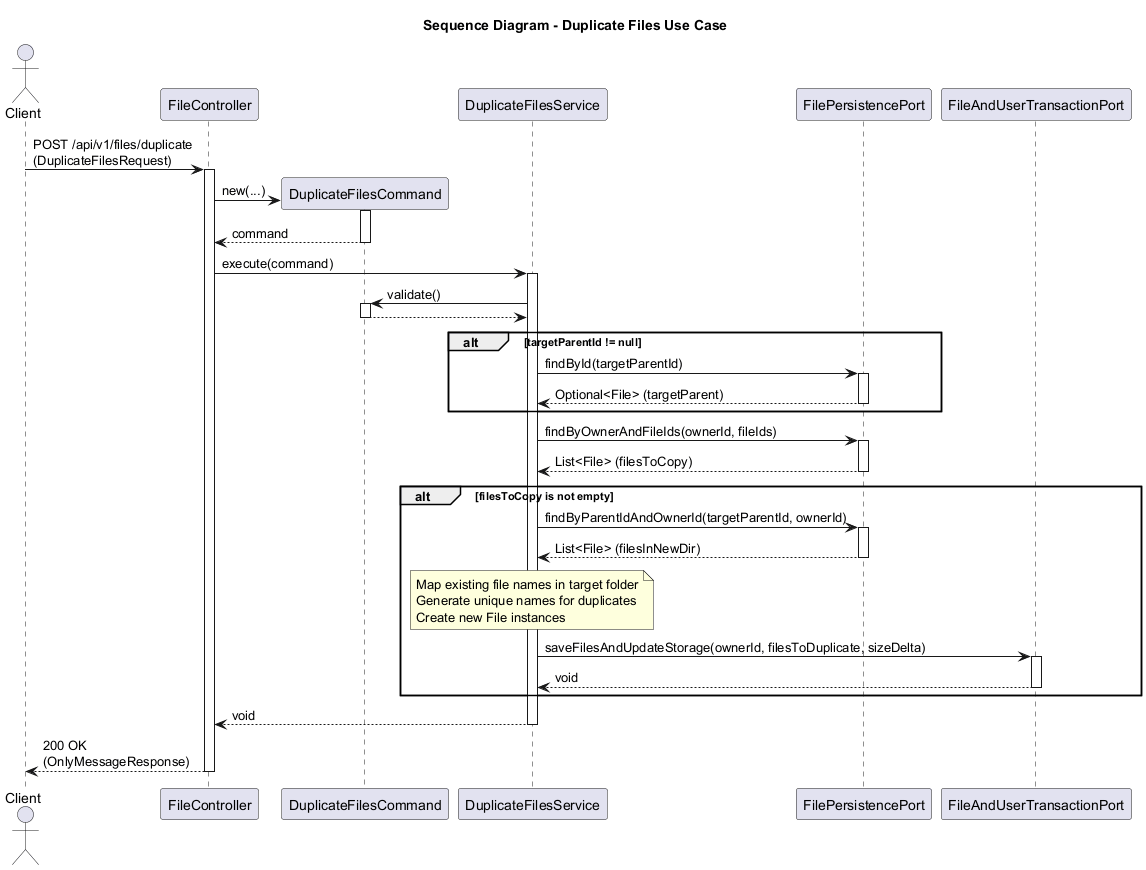

The diagram above was rendered by PlantUML. Its source (embedded in the PNG):
@startuml
title Sequence Diagram - Duplicate Files Use Case

actor Client
participant "FileController" as Controller
participant "DuplicateFilesCommand" as Command
participant "DuplicateFilesService" as Service
participant "FilePersistencePort" as FilePort
participant "FileAndUserTransactionPort" as TransactionPort

Client -> Controller: POST /api/v1/files/duplicate\n(DuplicateFilesRequest)
activate Controller

Controller -> Command **: new(...)
activate Command
Command --> Controller: command
deactivate Command

Controller -> Service: execute(command)
activate Service

Service -> Command: validate()
activate Command
Command --> Service
deactivate Command

alt targetParentId != null
    Service -> FilePort: findById(targetParentId)
    activate FilePort
    FilePort --> Service: Optional<File> (targetParent)
    deactivate FilePort
end

Service -> FilePort: findByOwnerAndFileIds(ownerId, fileIds)
activate FilePort
FilePort --> Service: List<File> (filesToCopy)
deactivate FilePort

alt filesToCopy is not empty
    Service -> FilePort: findByParentIdAndOwnerId(targetParentId, ownerId)
    activate FilePort
    FilePort --> Service: List<File> (filesInNewDir)
    deactivate FilePort
    
    note over Service: Map existing file names in target folder\nGenerate unique names for duplicates\nCreate new File instances
    
    Service -> TransactionPort: saveFilesAndUpdateStorage(ownerId, filesToDuplicate, sizeDelta)
    activate TransactionPort
    TransactionPort --> Service: void
    deactivate TransactionPort
end

Service --> Controller: void
deactivate Service

Controller --> Client: 200 OK\n(OnlyMessageResponse)
deactivate Controller
@enduml